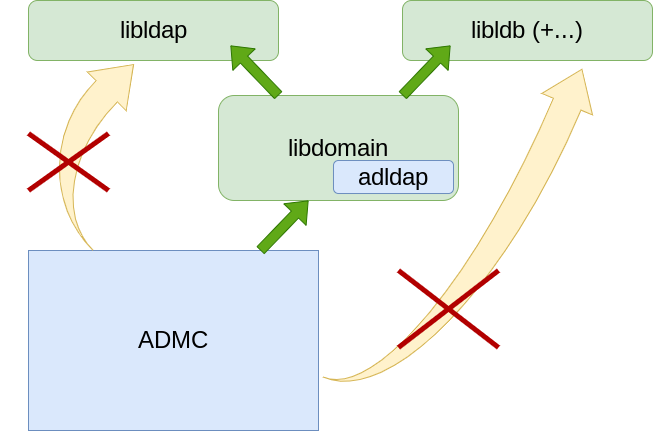

The diagram above was exported from draw.io. Its source (the exported page's mxGraphModel, read from the mxfile embedded in the PNG):
<mxGraphModel dx="2261" dy="712" grid="1" gridSize="10" guides="1" tooltips="1" connect="1" arrows="1" fold="1" page="1" pageScale="1" pageWidth="827" pageHeight="1169" math="0" shadow="0">
  <root>
    <mxCell id="0" />
    <mxCell id="1" parent="0" />
    <mxCell id="2" value="libldap" style="rounded=1;whiteSpace=wrap;html=1;fontSize=24;fillColor=#d5e8d4;strokeColor=#82b366;" vertex="1" parent="1">
      <mxGeometry x="-215" y="930" width="250" height="60" as="geometry" />
    </mxCell>
    <mxCell id="3" value="libldb (+...)" style="rounded=1;whiteSpace=wrap;html=1;fontSize=24;fillColor=#d5e8d4;strokeColor=#82b366;" vertex="1" parent="1">
      <mxGeometry x="159" y="930" width="250" height="60" as="geometry" />
    </mxCell>
    <mxCell id="4" value="libdomain" style="rounded=1;whiteSpace=wrap;html=1;fontSize=24;fillColor=#d5e8d4;strokeColor=#82b366;" vertex="1" parent="1">
      <mxGeometry x="-25" y="1025" width="240" height="105" as="geometry" />
    </mxCell>
    <mxCell id="5" value="ADMC" style="rounded=0;whiteSpace=wrap;html=1;fontSize=24;fillColor=#dae8fc;strokeColor=#6c8ebf;" vertex="1" parent="1">
      <mxGeometry x="-215" y="1180" width="290" height="180" as="geometry" />
    </mxCell>
    <mxCell id="6" value="" style="html=1;shadow=0;dashed=0;align=center;verticalAlign=middle;shape=mxgraph.arrows2.jumpInArrow;dy=15;dx=38;arrowHead=55;rotation=-45;fontSize=24;fillColor=#fff2cc;strokeColor=#d6b656;" vertex="1" parent="1">
      <mxGeometry x="-220" y="1012.0699999999999" width="160" height="130" as="geometry" />
    </mxCell>
    <mxCell id="7" value="" style="html=1;shadow=0;dashed=0;align=center;verticalAlign=middle;shape=mxgraph.arrows2.jumpInArrow;dy=15;dx=38;arrowHead=55;flipV=1;rotation=-67;fontSize=24;fillColor=#fff2cc;strokeColor=#d6b656;" vertex="1" parent="1">
      <mxGeometry x="29.369999999999997" y="1085.13" width="384.51" height="145.72" as="geometry" />
    </mxCell>
    <mxCell id="8" value="" style="shape=umlDestroy;whiteSpace=wrap;html=1;strokeWidth=5;targetShapes=umlLifeline;fontSize=24;fillColor=#e51400;fontColor=#ffffff;strokeColor=#B20000;" vertex="1" parent="1">
      <mxGeometry x="-215" y="1063" width="80" height="57" as="geometry" />
    </mxCell>
    <mxCell id="9" value="" style="shape=umlDestroy;whiteSpace=wrap;html=1;strokeWidth=5;targetShapes=umlLifeline;fontSize=24;fillColor=#e51400;fontColor=#ffffff;strokeColor=#B20000;" vertex="1" parent="1">
      <mxGeometry x="155" y="1200" width="100" height="77" as="geometry" />
    </mxCell>
    <mxCell id="10" value="" style="shape=flexArrow;endArrow=classic;html=1;rounded=0;labelBackgroundColor=#ffffff;fillColor=#60a917;strokeColor=#2D7600;" edge="1" source="5" parent="1">
      <mxGeometry width="50" height="50" relative="1" as="geometry">
        <mxPoint x="15" y="1180" as="sourcePoint" />
        <mxPoint x="65" y="1130" as="targetPoint" />
      </mxGeometry>
    </mxCell>
    <mxCell id="11" value="" style="shape=flexArrow;endArrow=classic;html=1;rounded=0;labelBackgroundColor=#ffffff;fillColor=#60a917;strokeColor=#2D7600;" edge="1" parent="1">
      <mxGeometry width="50" height="50" relative="1" as="geometry">
        <mxPoint x="159" y="1025" as="sourcePoint" />
        <mxPoint x="207" y="975" as="targetPoint" />
      </mxGeometry>
    </mxCell>
    <mxCell id="12" value="" style="shape=flexArrow;endArrow=classic;html=1;rounded=0;labelBackgroundColor=#ffffff;fillColor=#60a917;strokeColor=#2D7600;" edge="1" parent="1">
      <mxGeometry width="50" height="50" relative="1" as="geometry">
        <mxPoint x="35" y="1025" as="sourcePoint" />
        <mxPoint x="-13" y="975" as="targetPoint" />
      </mxGeometry>
    </mxCell>
    <mxCell id="13" value="&lt;font style=&quot;font-size: 24px;&quot;&gt;adldap&lt;/font&gt;" style="rounded=1;whiteSpace=wrap;html=1;fillColor=#dae8fc;strokeColor=#6c8ebf;" vertex="1" parent="1">
      <mxGeometry x="90" y="1090" width="120" height="33" as="geometry" />
    </mxCell>
  </root>
</mxGraphModel>